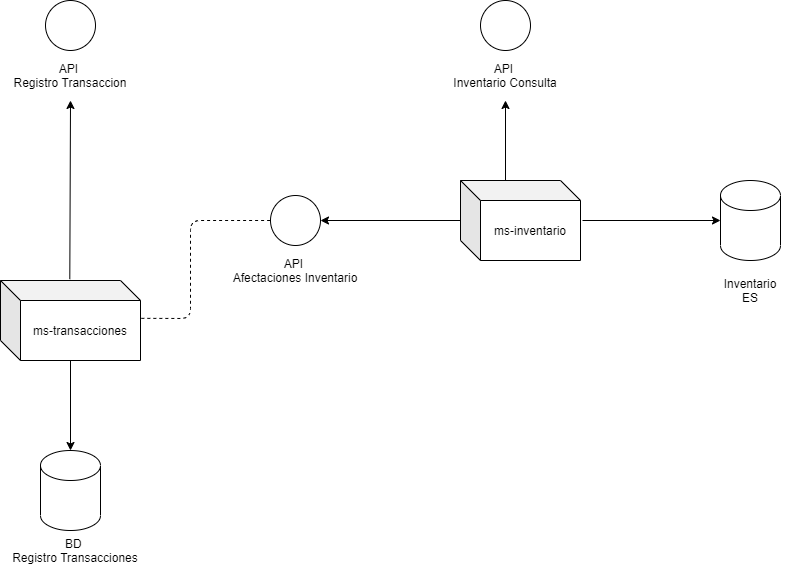

The diagram above was exported from draw.io. Its source (the exported page's mxGraphModel, read from the mxfile embedded in the PNG):
<mxGraphModel dx="1422" dy="828" grid="1" gridSize="10" guides="1" tooltips="1" connect="1" arrows="1" fold="1" page="1" pageScale="1" pageWidth="827" pageHeight="1169" math="0" shadow="0">
  <root>
    <mxCell id="0" />
    <mxCell id="1" parent="0" />
    <mxCell id="Us98_-_jEK8urPG3YS_f-1" value="ms-transacciones" style="shape=cube;whiteSpace=wrap;html=1;boundedLbl=1;backgroundOutline=1;darkOpacity=0.05;darkOpacity2=0.1;" vertex="1" parent="1">
      <mxGeometry x="100" y="660" width="140" height="80" as="geometry" />
    </mxCell>
    <mxCell id="Us98_-_jEK8urPG3YS_f-2" value="ms-inventario" style="shape=cube;whiteSpace=wrap;html=1;boundedLbl=1;backgroundOutline=1;darkOpacity=0.05;darkOpacity2=0.1;" vertex="1" parent="1">
      <mxGeometry x="560" y="560" width="120" height="80" as="geometry" />
    </mxCell>
    <mxCell id="Us98_-_jEK8urPG3YS_f-4" value="" style="endArrow=classic;html=1;entryX=1;entryY=0.5;entryDx=0;entryDy=0;" edge="1" parent="1" target="Us98_-_jEK8urPG3YS_f-8">
      <mxGeometry width="50" height="50" relative="1" as="geometry">
        <mxPoint x="560" y="600" as="sourcePoint" />
        <mxPoint x="430" y="600" as="targetPoint" />
      </mxGeometry>
    </mxCell>
    <mxCell id="Us98_-_jEK8urPG3YS_f-5" value="" style="ellipse;whiteSpace=wrap;html=1;aspect=fixed;" vertex="1" parent="1">
      <mxGeometry x="580" y="380" width="50" height="50" as="geometry" />
    </mxCell>
    <mxCell id="Us98_-_jEK8urPG3YS_f-6" value="" style="endArrow=classic;html=1;" edge="1" parent="1" target="Us98_-_jEK8urPG3YS_f-12">
      <mxGeometry width="50" height="50" relative="1" as="geometry">
        <mxPoint x="605" y="560" as="sourcePoint" />
        <mxPoint x="605" y="480" as="targetPoint" />
      </mxGeometry>
    </mxCell>
    <mxCell id="Us98_-_jEK8urPG3YS_f-8" value="" style="ellipse;whiteSpace=wrap;html=1;aspect=fixed;" vertex="1" parent="1">
      <mxGeometry x="370" y="575" width="50" height="50" as="geometry" />
    </mxCell>
    <mxCell id="Us98_-_jEK8urPG3YS_f-9" value="" style="ellipse;whiteSpace=wrap;html=1;aspect=fixed;" vertex="1" parent="1">
      <mxGeometry x="145" y="380" width="50" height="50" as="geometry" />
    </mxCell>
    <mxCell id="Us98_-_jEK8urPG3YS_f-10" value="" style="endArrow=classic;html=1;exitX=0.495;exitY=-0.017;exitDx=0;exitDy=0;exitPerimeter=0;" edge="1" parent="1" source="Us98_-_jEK8urPG3YS_f-1">
      <mxGeometry width="50" height="50" relative="1" as="geometry">
        <mxPoint x="380" y="590" as="sourcePoint" />
        <mxPoint x="170" y="480" as="targetPoint" />
      </mxGeometry>
    </mxCell>
    <mxCell id="Us98_-_jEK8urPG3YS_f-12" value="API&amp;nbsp;&lt;br&gt;Inventario Consulta" style="text;html=1;strokeColor=none;fillColor=none;align=center;verticalAlign=middle;whiteSpace=wrap;rounded=0;" vertex="1" parent="1">
      <mxGeometry x="535" y="430" width="140" height="50" as="geometry" />
    </mxCell>
    <mxCell id="Us98_-_jEK8urPG3YS_f-13" value="API&amp;nbsp;&lt;br&gt;Registro Transaccion" style="text;html=1;strokeColor=none;fillColor=none;align=center;verticalAlign=middle;whiteSpace=wrap;rounded=0;" vertex="1" parent="1">
      <mxGeometry x="110" y="430" width="120" height="50" as="geometry" />
    </mxCell>
    <mxCell id="Us98_-_jEK8urPG3YS_f-18" value="" style="endArrow=none;dashed=1;html=1;exitX=1.006;exitY=0.473;exitDx=0;exitDy=0;exitPerimeter=0;entryX=0;entryY=0.5;entryDx=0;entryDy=0;" edge="1" parent="1" source="Us98_-_jEK8urPG3YS_f-1" target="Us98_-_jEK8urPG3YS_f-8">
      <mxGeometry width="50" height="50" relative="1" as="geometry">
        <mxPoint x="470" y="630" as="sourcePoint" />
        <mxPoint x="520" y="580" as="targetPoint" />
        <Array as="points">
          <mxPoint x="290" y="698" />
          <mxPoint x="290" y="600" />
        </Array>
      </mxGeometry>
    </mxCell>
    <mxCell id="Us98_-_jEK8urPG3YS_f-20" value="API&amp;nbsp;&lt;br&gt;Afectaciones Inventario" style="text;html=1;strokeColor=none;fillColor=none;align=center;verticalAlign=middle;whiteSpace=wrap;rounded=0;" vertex="1" parent="1">
      <mxGeometry x="325" y="625" width="140" height="50" as="geometry" />
    </mxCell>
    <mxCell id="Us98_-_jEK8urPG3YS_f-21" value="" style="shape=cylinder3;whiteSpace=wrap;html=1;boundedLbl=1;backgroundOutline=1;size=15;" vertex="1" parent="1">
      <mxGeometry x="820" y="560" width="60" height="80" as="geometry" />
    </mxCell>
    <mxCell id="Us98_-_jEK8urPG3YS_f-22" value="Inventario&lt;br&gt;ES" style="text;html=1;strokeColor=none;fillColor=none;align=center;verticalAlign=middle;whiteSpace=wrap;rounded=0;" vertex="1" parent="1">
      <mxGeometry x="810" y="650" width="80" height="40" as="geometry" />
    </mxCell>
    <mxCell id="Us98_-_jEK8urPG3YS_f-23" value="" style="endArrow=classic;html=1;entryX=0;entryY=0.5;entryDx=0;entryDy=0;entryPerimeter=0;" edge="1" parent="1" target="Us98_-_jEK8urPG3YS_f-21">
      <mxGeometry width="50" height="50" relative="1" as="geometry">
        <mxPoint x="682" y="600" as="sourcePoint" />
        <mxPoint x="610" y="640" as="targetPoint" />
      </mxGeometry>
    </mxCell>
    <mxCell id="Us98_-_jEK8urPG3YS_f-24" value="" style="shape=cylinder3;whiteSpace=wrap;html=1;boundedLbl=1;backgroundOutline=1;size=15;" vertex="1" parent="1">
      <mxGeometry x="140" y="830" width="60" height="80" as="geometry" />
    </mxCell>
    <mxCell id="Us98_-_jEK8urPG3YS_f-25" value="" style="endArrow=classic;html=1;entryX=0.5;entryY=0;entryDx=0;entryDy=0;entryPerimeter=0;" edge="1" parent="1" source="Us98_-_jEK8urPG3YS_f-1" target="Us98_-_jEK8urPG3YS_f-24">
      <mxGeometry width="50" height="50" relative="1" as="geometry">
        <mxPoint x="200" y="770" as="sourcePoint" />
        <mxPoint x="450" y="650" as="targetPoint" />
      </mxGeometry>
    </mxCell>
    <mxCell id="Us98_-_jEK8urPG3YS_f-26" value="BD &lt;br&gt;Registro Transacciones" style="text;html=1;strokeColor=none;fillColor=none;align=center;verticalAlign=middle;whiteSpace=wrap;rounded=0;" vertex="1" parent="1">
      <mxGeometry x="110" y="920" width="130" height="20" as="geometry" />
    </mxCell>
  </root>
</mxGraphModel>